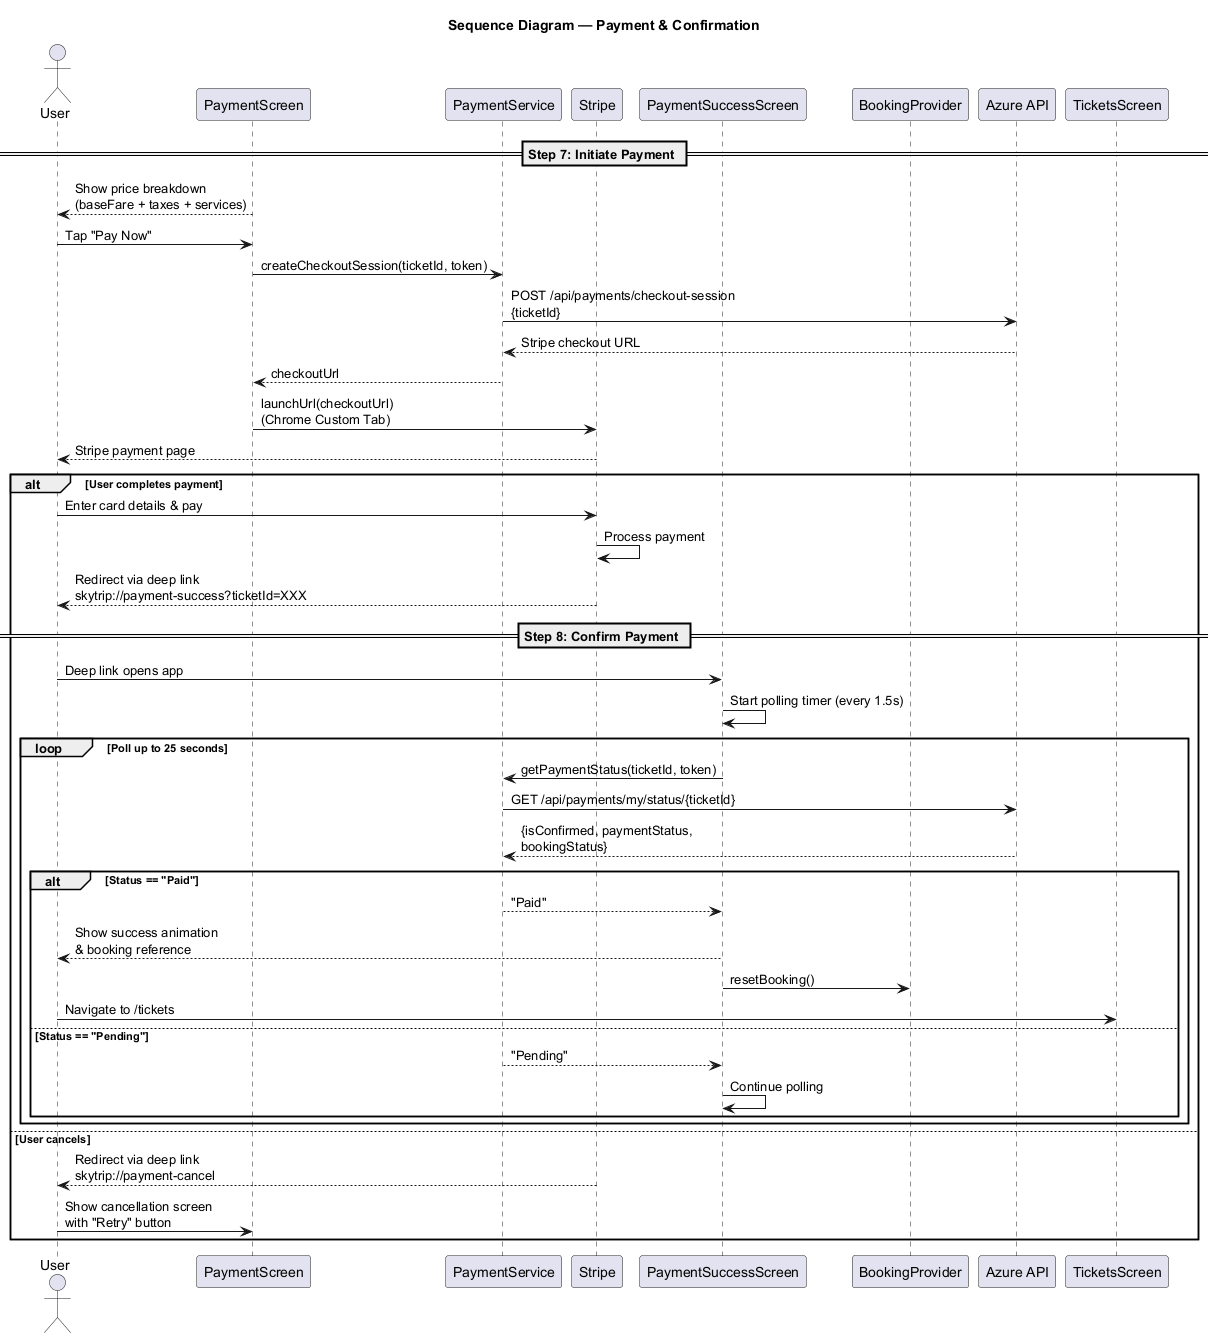

The diagram above was rendered by PlantUML. Its source (embedded in the PNG):
@startuml SkyTrip_Sequence_Payment

title Sequence Diagram — Payment & Confirmation

actor User
participant "PaymentScreen" as PS
participant "PaymentService" as PAS
participant "Stripe" as Stripe
participant "PaymentSuccessScreen" as PSS
participant "BookingProvider" as BP
participant "Azure API" as API
participant "TicketsScreen" as TS

== Step 7: Initiate Payment ==

PS --> User : Show price breakdown\n(baseFare + taxes + services)
User -> PS : Tap "Pay Now"

PS -> PAS : createCheckoutSession(ticketId, token)
PAS -> API : POST /api/payments/checkout-session\n{ticketId}
API --> PAS : Stripe checkout URL
PAS --> PS : checkoutUrl

PS -> Stripe : launchUrl(checkoutUrl)\n(Chrome Custom Tab)
Stripe --> User : Stripe payment page

alt User completes payment
  User -> Stripe : Enter card details & pay
  Stripe -> Stripe : Process payment
  Stripe --> User : Redirect via deep link\nskytrip://payment-success?ticketId=XXX

  == Step 8: Confirm Payment ==

  User -> PSS : Deep link opens app
  PSS -> PSS : Start polling timer (every 1.5s)

  loop Poll up to 25 seconds
    PSS -> PAS : getPaymentStatus(ticketId, token)
    PAS -> API : GET /api/payments/my/status/{ticketId}
    API --> PAS : {isConfirmed, paymentStatus,\nbookingStatus}

    alt Status == "Paid"
      PAS --> PSS : "Paid"
      PSS --> User : Show success animation\n& booking reference
      PSS -> BP : resetBooking()
      User -> TS : Navigate to /tickets
    else Status == "Pending"
      PAS --> PSS : "Pending"
      PSS -> PSS : Continue polling
    end
  end

else User cancels
  Stripe --> User : Redirect via deep link\nskytrip://payment-cancel
  User -> PS : Show cancellation screen\nwith "Retry" button
end

@enduml